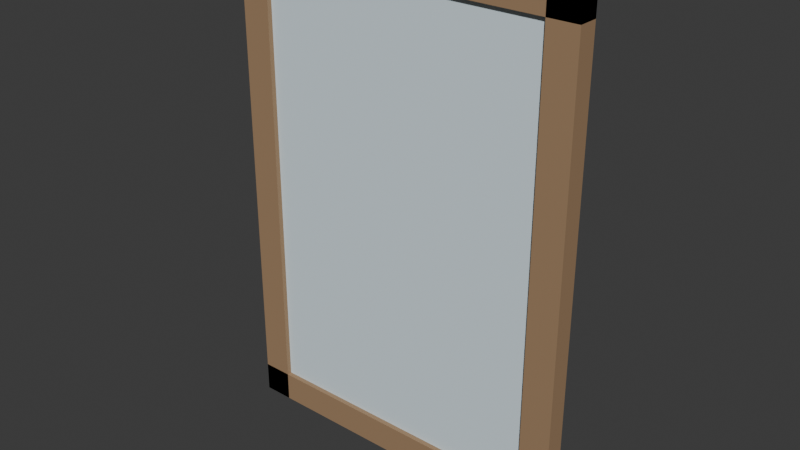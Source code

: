 # Source: ARTE_Espelho_v01.blend  (saved by Blender 4.2.66; exported with 4.5.12 LTS)
import bpy
from mathutils import Matrix  # noqa: F401  (used for matrix-valued properties, if any)

bpy.ops.wm.read_factory_settings(use_empty=True)
scene = bpy.context.scene
scene.name = 'Scene'

# ---- collections
col_collection = bpy.data.collections.new('Collection'); scene.collection.children.link(col_collection)
col_arte_quadrogrande_v01 = bpy.data.collections.new('ARTE_QuadroGrande_v01'); scene.collection.children.link(col_arte_quadrogrande_v01)
col_arte_espelho_v01 = bpy.data.collections.new('ARTE_Espelho_v01'); scene.collection.children.link(col_arte_espelho_v01)

# ---- materials (node trees are filled in below, after node groups)
mat_polyroom_pbr_001 = bpy.data.materials.new('Polyroom_PBR.001')

# ---- material node trees
mat_polyroom_pbr_001.use_nodes = True; mat_polyroom_pbr_001.node_tree.nodes.clear()
_N = mat_polyroom_pbr_001.node_tree.nodes; _L = mat_polyroom_pbr_001.node_tree.links
n0 = _N.new('ShaderNodeBsdfPrincipled'); n0.name = 'Principled BSDF'; n0.location = (0, 0)
n0.inputs[2].default_value = 0.8
n1 = _N.new('ShaderNodeOutputMaterial'); n1.name = 'Material Output'; n1.location = (300, 0)
n2 = _N.new('ShaderNodeVertexColor'); n2.name = 'Color Attribute'; n2.location = (-300, 0)
n2.layer_name = 'Color'
_L.new(n0.outputs[0], n1.inputs[0])
_L.new(n2.outputs[0], n0.inputs[0])
n1.is_active_output = True

# ---- world
world_world = bpy.data.worlds.new('World'); scene.world = world_world
world_world.use_nodes = True; world_world.node_tree.nodes.clear()
_N = world_world.node_tree.nodes; _L = world_world.node_tree.links
n0 = _N.new('ShaderNodeOutputWorld'); n0.name = 'World Output'; n0.location = (300, 300)
n1 = _N.new('ShaderNodeBackground'); n1.name = 'Background'; n1.location = (10, 300)
n1.inputs[0].default_value = (0.05088, 0.05088, 0.05088, 1.0)
_L.new(n1.outputs[0], n0.inputs[0])
n0.is_active_output = True
world_world.color = (0.05088, 0.05088, 0.05088)
world_world.sun_shadow_jitter_overblur = 0.0

# ---- meshes
me_cube_002 = bpy.data.meshes.new('Cube.002')
me_cube_002.from_pydata([(-0.35, -0.02, 0.0), (-0.35, -0.02, 0.06), (-0.35, 0.02, 0.0), (-0.35, 0.02, 0.06), (0.35, -0.02, 0.0), (0.35, -0.02, 0.06), (0.35, 0.02, 0.0), (0.35, 0.02, 0.06), (-0.29, -0.01, 0.06), (-0.29, -0.01, 0.94), (-0.29, 0.01, 0.06), (-0.29, 0.01, 0.94), (0.29, -0.01, 0.06), (0.29, -0.01, 0.94), (0.29, 0.01, 0.06), (0.29, 0.01, 0.94), (-0.35, -0.02, 0.94), (-0.35, -0.02, 1.0), (-0.35, 0.02, 0.94), (-0.35, 0.02, 1.0), (0.35, -0.02, 0.94), (0.35, -0.02, 1.0), (0.35, 0.02, 0.94), (0.35, 0.02, 1.0), (-0.35, -0.02, 0.0), (-0.35, -0.02, 1.0), (-0.35, 0.02, 0.0), (-0.35, 0.02, 1.0), (-0.29, -0.02, 0.0), (-0.29, -0.02, 1.0), (-0.29, 0.02, 0.0), (-0.29, 0.02, 1.0), (0.29, -0.02, 0.0), (0.29, -0.02, 1.0), (0.29, 0.02, 0.0), (0.29, 0.02, 1.0), (0.35, -0.02, 0.0), (0.35, -0.02, 1.0), (0.35, 0.02, 0.0), (0.35, 0.02, 1.0)], [], [(0, 1, 3, 2), (2, 3, 7, 6), (6, 7, 5, 4), (4, 5, 1, 0), (2, 6, 4, 0), (7, 3, 1, 5), (8, 9, 11, 10), (10, 11, 15, 14), (14, 15, 13, 12), (12, 13, 9, 8), (10, 14, 12, 8), (15, 11, 9, 13), (16, 17, 19, 18), (18, 19, 23, 22), (22, 23, 21, 20), (20, 21, 17, 16), (18, 22, 20, 16), (23, 19, 17, 21), (24, 25, 27, 26), (26, 27, 31, 30), (30, 31, 29, 28), (28, 29, 25, 24), (26, 30, 28, 24), (31, 27, 25, 29), (32, 33, 35, 34), (34, 35, 39, 38), (38, 39, 37, 36), (36, 37, 33, 32), (34, 38, 36, 32), (39, 35, 33, 37)])
_uv = me_cube_002.uv_layers.new(name='UVMap')
_uv.uv.foreach_set('vector', [0.4894, 0.585, 0.4894, 0.5518, 0.5115, 0.5518, 0.5115, 0.585, 0.03942, 0.8941, 0.006174, 0.8941, 0.006174, 0.5062, 0.03942, 0.5062, 0.4548, 0.585, 0.4548, 0.5518, 0.477, 0.5518, 0.477, 0.585, 0.08502, 0.8941, 0.05177, 0.8941, 0.05177, 0.5062, 0.08502, 0.5062, 0.2107, 0.5062, 0.2107, 0.8941, 0.1886, 0.8941, 0.1886, 0.5062, 0.2452, 0.5062, 0.2452, 0.8941, 0.2231, 0.8941, 0.2231, 0.5062, 0.3266, 0.9938, 0.3266, 0.5062, 0.3377, 0.5062, 0.3377, 0.9938, 0.006174, 0.4938, 0.006174, 0.006174, 0.3276, 0.006174, 0.3276, 0.4938, 0.35, 0.9938, 0.35, 0.5062, 0.3611, 0.5062, 0.3611, 0.9938, 0.3399, 0.4938, 0.3399, 0.006174, 0.6613, 0.006174, 0.6613, 0.4938, 0.3846, 0.5062, 0.3846, 0.8276, 0.3735, 0.8276, 0.3735, 0.5062, 0.408, 0.5062, 0.408, 0.8276, 0.3969, 0.8276, 0.3969, 0.5062, 0.4203, 0.5394, 0.4203, 0.5062, 0.4425, 0.5062, 0.4425, 0.5394, 0.1306, 0.8941, 0.09737, 0.8941, 0.09737, 0.5062, 0.1306, 0.5062, 0.4548, 0.5394, 0.4548, 0.5062, 0.477, 0.5062, 0.477, 0.5394, 0.1762, 0.8941, 0.143, 0.8941, 0.143, 0.5062, 0.1762, 0.5062, 0.2798, 0.5062, 0.2798, 0.8941, 0.2576, 0.8941, 0.2576, 0.5062, 0.3143, 0.5062, 0.3143, 0.8941, 0.2921, 0.8941, 0.2921, 0.5062, 0.8561, 0.5603, 0.8561, 0.006174, 0.8782, 0.006174, 0.8782, 0.5603, 0.6737, 0.5603, 0.6737, 0.006174, 0.7069, 0.006174, 0.7069, 0.5603, 0.8906, 0.5603, 0.8906, 0.006174, 0.9127, 0.006174, 0.9127, 0.5603, 0.7193, 0.5603, 0.7193, 0.006174, 0.7525, 0.006174, 0.7525, 0.5603, 0.5115, 0.5062, 0.5115, 0.5394, 0.4894, 0.5394, 0.4894, 0.5062, 0.546, 0.5062, 0.546, 0.5394, 0.5239, 0.5394, 0.5239, 0.5062, 0.9251, 0.5603, 0.9251, 0.006174, 0.9473, 0.006174, 0.9473, 0.5603, 0.7649, 0.5603, 0.7649, 0.006174, 0.7981, 0.006174, 0.7981, 0.5603, 0.9596, 0.5603, 0.9596, 0.006174, 0.9818, 0.006174, 0.9818, 0.5603, 0.8105, 0.5603, 0.8105, 0.006174, 0.8437, 0.006174, 0.8437, 0.5603, 0.5806, 0.5062, 0.5806, 0.5394, 0.5584, 0.5394, 0.5584, 0.5062, 0.4425, 0.5518, 0.4425, 0.585, 0.4203, 0.585, 0.4203, 0.5518])
_ca = me_cube_002.color_attributes.new('Color', 'FLOAT_COLOR', 'POINT')
_ca.data.foreach_set('color', [0.35, 0.22, 0.12, 1.0, 0.35, 0.22, 0.12, 1.0, 0.35, 0.22, 0.12, 1.0, 0.35, 0.22, 0.12, 1.0, 0.35, 0.22, 0.12, 1.0, 0.35, 0.22, 0.12, 1.0, 0.35, 0.22, 0.12, 1.0, 0.35, 0.22, 0.12, 1.0, 0.72, 0.84, 0.9, 1.0, 0.72, 0.84, 0.9, 1.0, 0.72, 0.84, 0.9, 1.0, 0.72, 0.84, 0.9, 1.0, 0.72, 0.84, 0.9, 1.0, 0.72, 0.84, 0.9, 1.0, 0.72, 0.84, 0.9, 1.0, 0.72, 0.84, 0.9, 1.0, 0.35, 0.22, 0.12, 1.0, 0.35, 0.22, 0.12, 1.0, 0.35, 0.22, 0.12, 1.0, 0.35, 0.22, 0.12, 1.0, 0.35, 0.22, 0.12, 1.0, 0.35, 0.22, 0.12, 1.0, 0.35, 0.22, 0.12, 1.0, 0.35, 0.22, 0.12, 1.0, 0.35, 0.22, 0.12, 1.0, 0.35, 0.22, 0.12, 1.0, 0.35, 0.22, 0.12, 1.0, 0.35, 0.22, 0.12, 1.0, 0.35, 0.22, 0.12, 1.0, 0.35, 0.22, 0.12, 1.0, 0.35, 0.22, 0.12, 1.0, 0.35, 0.22, 0.12, 1.0, 0.35, 0.22, 0.12, 1.0, 0.35, 0.22, 0.12, 1.0, 0.35, 0.22, 0.12, 1.0, 0.35, 0.22, 0.12, 1.0, 0.35, 0.22, 0.12, 1.0, 0.35, 0.22, 0.12, 1.0, 0.35, 0.22, 0.12, 1.0, 0.35, 0.22, 0.12, 1.0])
me_cube_002.materials.append(mat_polyroom_pbr_001)
me_cube_002.update()

# ---- objects
ob_arte_espelho_v01 = bpy.data.objects.new('ARTE_Espelho_v01', me_cube_002)

# ---- transforms, parenting, visibility, modifiers, constraints
ob_arte_espelho_v01.location = (0.0, 0.0, 0.0)

# ---- collection membership
col_arte_espelho_v01.objects.link(ob_arte_espelho_v01)

# ---- scene / render settings (as saved in the file)
scene.frame_start = 1; scene.frame_end = 250; scene.frame_set(1)
scene.render.engine = 'BLENDER_EEVEE_NEXT'
bpy.context.view_layer.update()

# ---- added for rendering (the .blend has no active camera and no usable light): camera, sun
cam_auto = bpy.data.cameras.new('AutoCamera')
cam_auto.lens = 50.0
cam_auto.sensor_width = 36.0
cam_auto.clip_end = 1000.0
ob_auto_camera = bpy.data.objects.new('AutoCamera', cam_auto)
scene.collection.objects.link(ob_auto_camera)
ob_auto_camera.location = (1.12999, -1.35598, 1.40399)
ob_auto_camera.rotation_euler = (1.09748, -7.21219e-08, 0.694738)
scene.camera = ob_auto_camera
light_auto_sun = bpy.data.lights.new('AutoSun', 'SUN')
light_auto_sun.energy = 3.0
light_auto_sun.angle = 0.0523599
ob_auto_sun = bpy.data.objects.new('AutoSun', light_auto_sun)
scene.collection.objects.link(ob_auto_sun)
ob_auto_sun.rotation_euler = (0.872665, 0.174533, 0.523599)
bpy.context.view_layer.update()
